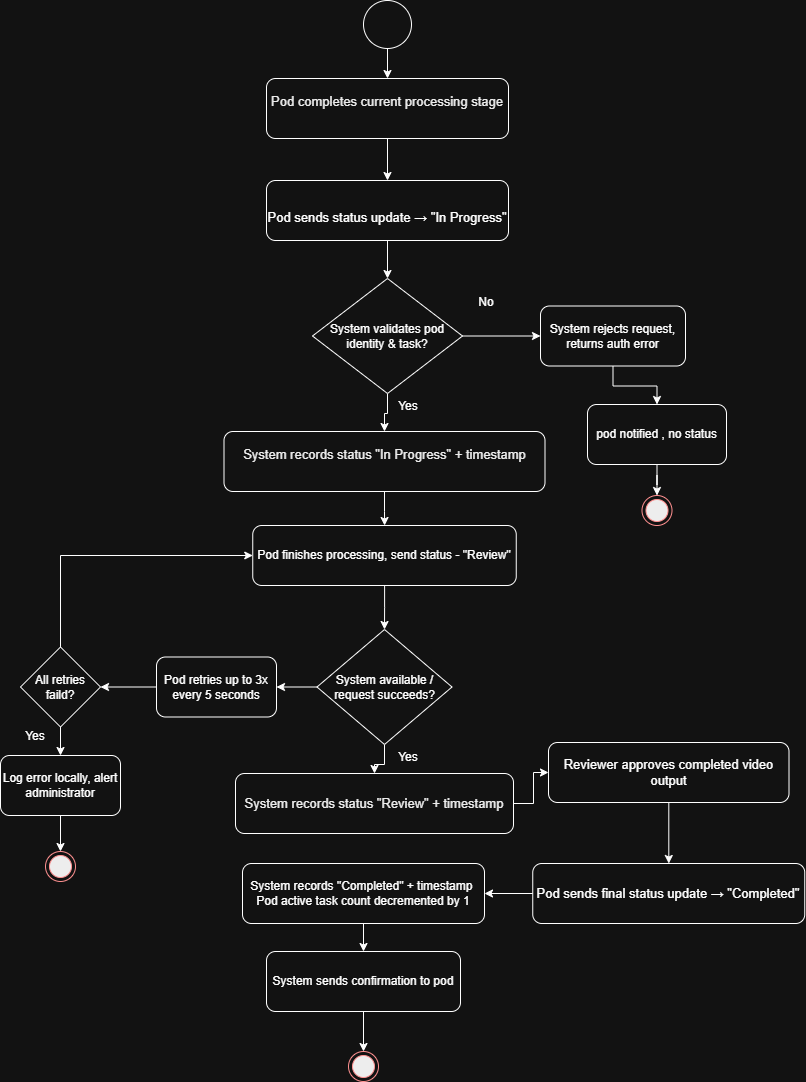

The diagram above was exported from draw.io. Its source (the exported page's mxGraphModel, read from the mxfile embedded in the PNG):
<mxGraphModel dx="1830" dy="2162" grid="0" gridSize="10" guides="1" tooltips="1" connect="1" arrows="1" fold="1" page="0" pageScale="1" pageWidth="850" pageHeight="1100" background="none" math="0" shadow="0">
  <root>
    <mxCell id="0" />
    <mxCell id="1" parent="0" />
    <mxCell id="mcphjZT-XvRsuNDxlBfv-1" parent="1" style="ellipse;html=1;shape=endState;fillColor=#000000;strokeColor=#ff0000;" value="" vertex="1">
      <mxGeometry height="30" width="30" x="-345" y="-306" as="geometry" />
    </mxCell>
    <mxCell id="mcphjZT-XvRsuNDxlBfv-2" parent="1" style="ellipse;html=1;shape=endState;fillColor=#000000;strokeColor=#ff0000;" value="" vertex="1">
      <mxGeometry height="30" width="30" x="-648" y="-506" as="geometry" />
    </mxCell>
    <mxCell id="mcphjZT-XvRsuNDxlBfv-35" edge="1" parent="1" source="mcphjZT-XvRsuNDxlBfv-3" style="edgeStyle=orthogonalEdgeStyle;rounded=0;orthogonalLoop=1;jettySize=auto;html=1;" target="mcphjZT-XvRsuNDxlBfv-6" value="">
      <mxGeometry relative="1" as="geometry" />
    </mxCell>
    <mxCell id="mcphjZT-XvRsuNDxlBfv-3" parent="1" style="ellipse;whiteSpace=wrap;html=1;aspect=fixed;" value="" vertex="1">
      <mxGeometry height="48" width="48" x="-330" y="-1357" as="geometry" />
    </mxCell>
    <mxCell id="mcphjZT-XvRsuNDxlBfv-36" edge="1" parent="1" source="mcphjZT-XvRsuNDxlBfv-6" style="edgeStyle=orthogonalEdgeStyle;rounded=0;orthogonalLoop=1;jettySize=auto;html=1;" target="mcphjZT-XvRsuNDxlBfv-7" value="">
      <mxGeometry relative="1" as="geometry" />
    </mxCell>
    <mxCell id="mcphjZT-XvRsuNDxlBfv-6" parent="1" style="rounded=1;whiteSpace=wrap;html=1;" value="&#10;&lt;span style=&quot;color: rgb(0, 0, 0); font-family: sans-serif; font-size: 13px; font-style: normal; font-variant-ligatures: normal; font-variant-caps: normal; font-weight: 400; letter-spacing: normal; orphans: 2; text-align: start; text-indent: 0px; text-transform: none; widows: 2; word-spacing: 0px; -webkit-text-stroke-width: 0px; white-space: nowrap; text-decoration-thickness: initial; text-decoration-style: initial; text-decoration-color: initial; display: inline !important; float: none;&quot;&gt;Pod completes current processing stage&lt;/span&gt;&#10;&#10;" vertex="1">
      <mxGeometry height="60" width="242" x="-427" y="-1279" as="geometry" />
    </mxCell>
    <mxCell id="mcphjZT-XvRsuNDxlBfv-37" edge="1" parent="1" source="mcphjZT-XvRsuNDxlBfv-7" style="edgeStyle=orthogonalEdgeStyle;rounded=0;orthogonalLoop=1;jettySize=auto;html=1;" target="mcphjZT-XvRsuNDxlBfv-8" value="">
      <mxGeometry relative="1" as="geometry" />
    </mxCell>
    <mxCell id="mcphjZT-XvRsuNDxlBfv-7" parent="1" style="rounded=1;whiteSpace=wrap;html=1;" value="&lt;br&gt;&lt;span style=&quot;font-family: sans-serif; font-size: 13px; text-align: start; white-space: nowrap;&quot;&gt;&lt;font style=&quot;color: light-dark(rgb(0, 0, 0), rgb(255, 255, 255));&quot;&gt;Pod sends status update → &quot;In Progress&quot;&lt;/font&gt;&lt;/span&gt;" vertex="1">
      <mxGeometry height="60" width="242" x="-427" y="-1177" as="geometry" />
    </mxCell>
    <mxCell id="mcphjZT-XvRsuNDxlBfv-38" edge="1" parent="1" source="mcphjZT-XvRsuNDxlBfv-8" style="edgeStyle=orthogonalEdgeStyle;rounded=0;orthogonalLoop=1;jettySize=auto;html=1;" target="mcphjZT-XvRsuNDxlBfv-27" value="">
      <mxGeometry relative="1" as="geometry" />
    </mxCell>
    <mxCell id="mcphjZT-XvRsuNDxlBfv-43" edge="1" parent="1" source="mcphjZT-XvRsuNDxlBfv-8" style="edgeStyle=orthogonalEdgeStyle;rounded=0;orthogonalLoop=1;jettySize=auto;html=1;" target="mcphjZT-XvRsuNDxlBfv-9" value="">
      <mxGeometry relative="1" as="geometry" />
    </mxCell>
    <mxCell id="mcphjZT-XvRsuNDxlBfv-8" parent="1" style="rhombus;whiteSpace=wrap;html=1;" value="System validates pod identity &amp;amp; task?" vertex="1">
      <mxGeometry height="115" width="150" x="-381" y="-1079" as="geometry" />
    </mxCell>
    <mxCell id="mcphjZT-XvRsuNDxlBfv-44" edge="1" parent="1" source="mcphjZT-XvRsuNDxlBfv-9" style="edgeStyle=orthogonalEdgeStyle;rounded=0;orthogonalLoop=1;jettySize=auto;html=1;" target="mcphjZT-XvRsuNDxlBfv-29" value="">
      <mxGeometry relative="1" as="geometry" />
    </mxCell>
    <mxCell id="mcphjZT-XvRsuNDxlBfv-9" parent="1" style="rounded=1;whiteSpace=wrap;html=1;" value="&#10;&lt;span style=&quot;color: rgb(0, 0, 0); font-family: sans-serif; font-size: 13px; font-style: normal; font-variant-ligatures: normal; font-variant-caps: normal; font-weight: 400; letter-spacing: normal; orphans: 2; text-align: start; text-indent: 0px; text-transform: none; widows: 2; word-spacing: 0px; -webkit-text-stroke-width: 0px; white-space: nowrap; text-decoration-thickness: initial; text-decoration-style: initial; text-decoration-color: initial; display: inline !important; float: none;&quot;&gt;System records status &quot;In Progress&quot; + timestamp&lt;/span&gt;&#10;&#10;" vertex="1">
      <mxGeometry height="60" width="321" x="-469.5" y="-926" as="geometry" />
    </mxCell>
    <mxCell id="mcphjZT-XvRsuNDxlBfv-46" edge="1" parent="1" source="mcphjZT-XvRsuNDxlBfv-10" style="edgeStyle=orthogonalEdgeStyle;rounded=0;orthogonalLoop=1;jettySize=auto;html=1;" target="mcphjZT-XvRsuNDxlBfv-19" value="">
      <mxGeometry relative="1" as="geometry" />
    </mxCell>
    <mxCell id="mcphjZT-XvRsuNDxlBfv-47" edge="1" parent="1" source="mcphjZT-XvRsuNDxlBfv-10" style="edgeStyle=orthogonalEdgeStyle;rounded=0;orthogonalLoop=1;jettySize=auto;html=1;" target="mcphjZT-XvRsuNDxlBfv-12" value="">
      <mxGeometry relative="1" as="geometry" />
    </mxCell>
    <mxCell id="mcphjZT-XvRsuNDxlBfv-10" parent="1" style="rhombus;whiteSpace=wrap;html=1;" value="System available / request succeeds?" vertex="1">
      <mxGeometry height="115" width="135" x="-376.5" y="-728" as="geometry" />
    </mxCell>
    <mxCell id="mcphjZT-XvRsuNDxlBfv-48" edge="1" parent="1" source="mcphjZT-XvRsuNDxlBfv-12" style="edgeStyle=orthogonalEdgeStyle;rounded=0;orthogonalLoop=1;jettySize=auto;html=1;" target="mcphjZT-XvRsuNDxlBfv-13" value="">
      <mxGeometry relative="1" as="geometry" />
    </mxCell>
    <mxCell id="mcphjZT-XvRsuNDxlBfv-12" parent="1" style="rounded=1;whiteSpace=wrap;html=1;" value="&lt;br&gt;&lt;span style=&quot;color: rgb(0, 0, 0); font-family: sans-serif; font-size: 13px; font-style: normal; font-variant-ligatures: normal; font-variant-caps: normal; font-weight: 400; letter-spacing: normal; orphans: 2; text-align: start; text-indent: 0px; text-transform: none; widows: 2; word-spacing: 0px; -webkit-text-stroke-width: 0px; white-space: nowrap; text-decoration-thickness: initial; text-decoration-style: initial; text-decoration-color: initial; float: none; display: inline !important;&quot;&gt;System records status &quot;Review&quot; + timestamp&lt;/span&gt;&lt;div&gt;&lt;br/&gt;&lt;/div&gt;" vertex="1">
      <mxGeometry height="60" width="278" x="-458" y="-584" as="geometry" />
    </mxCell>
    <mxCell id="mcphjZT-XvRsuNDxlBfv-49" edge="1" parent="1" source="mcphjZT-XvRsuNDxlBfv-13" style="edgeStyle=orthogonalEdgeStyle;rounded=0;orthogonalLoop=1;jettySize=auto;html=1;" target="mcphjZT-XvRsuNDxlBfv-14" value="">
      <mxGeometry relative="1" as="geometry" />
    </mxCell>
    <mxCell id="mcphjZT-XvRsuNDxlBfv-13" parent="1" style="rounded=1;whiteSpace=wrap;html=1;" value="&lt;font style=&quot;font-size: 13px;&quot;&gt;Reviewer approves completed video output&lt;/font&gt;&lt;font style=&quot;color: light-dark(rgb(0, 0, 0), rgb(255, 255, 255));&quot;&gt;&lt;/font&gt;&lt;div&gt;&lt;/div&gt;" vertex="1">
      <mxGeometry height="60" width="240.5" x="-145" y="-615" as="geometry" />
    </mxCell>
    <mxCell id="mcphjZT-XvRsuNDxlBfv-50" edge="1" parent="1" source="mcphjZT-XvRsuNDxlBfv-14" style="edgeStyle=orthogonalEdgeStyle;rounded=0;orthogonalLoop=1;jettySize=auto;html=1;" target="mcphjZT-XvRsuNDxlBfv-15" value="">
      <mxGeometry relative="1" as="geometry" />
    </mxCell>
    <mxCell id="mcphjZT-XvRsuNDxlBfv-14" parent="1" style="rounded=1;whiteSpace=wrap;html=1;" value="&lt;span style=&quot;font-family: sans-serif; font-size: 13px; text-align: start; white-space: nowrap;&quot;&gt;&lt;font style=&quot;color: light-dark(rgb(0, 0, 0), rgb(255, 255, 255));&quot;&gt;Pod sends final status update → &quot;Completed&quot;&lt;/font&gt;&lt;/span&gt;" vertex="1">
      <mxGeometry height="60" width="272" x="-160.75" y="-494" as="geometry" />
    </mxCell>
    <mxCell id="mcphjZT-XvRsuNDxlBfv-52" edge="1" parent="1" source="mcphjZT-XvRsuNDxlBfv-15" style="edgeStyle=orthogonalEdgeStyle;rounded=0;orthogonalLoop=1;jettySize=auto;html=1;" target="mcphjZT-XvRsuNDxlBfv-17" value="">
      <mxGeometry relative="1" as="geometry" />
    </mxCell>
    <mxCell id="mcphjZT-XvRsuNDxlBfv-15" parent="1" style="rounded=1;whiteSpace=wrap;html=1;" value="System records &quot;Completed&quot; + timestamp&amp;nbsp;&lt;div&gt;Pod active task count decremented by 1&lt;/div&gt;" vertex="1">
      <mxGeometry height="60" width="242" x="-451" y="-494" as="geometry" />
    </mxCell>
    <mxCell id="mcphjZT-XvRsuNDxlBfv-18" edge="1" parent="1" source="mcphjZT-XvRsuNDxlBfv-17" style="edgeStyle=orthogonalEdgeStyle;rounded=0;orthogonalLoop=1;jettySize=auto;html=1;entryX=0.5;entryY=0;entryDx=0;entryDy=0;" target="mcphjZT-XvRsuNDxlBfv-1">
      <mxGeometry relative="1" as="geometry" />
    </mxCell>
    <mxCell id="mcphjZT-XvRsuNDxlBfv-17" parent="1" style="rounded=1;whiteSpace=wrap;html=1;" value="System sends confirmation to pod" vertex="1">
      <mxGeometry height="60" width="194" x="-427" y="-406" as="geometry" />
    </mxCell>
    <mxCell id="mcphjZT-XvRsuNDxlBfv-26" edge="1" parent="1" source="mcphjZT-XvRsuNDxlBfv-19" style="edgeStyle=orthogonalEdgeStyle;rounded=0;orthogonalLoop=1;jettySize=auto;html=1;" target="mcphjZT-XvRsuNDxlBfv-20" value="">
      <mxGeometry relative="1" as="geometry" />
    </mxCell>
    <mxCell id="mcphjZT-XvRsuNDxlBfv-19" parent="1" style="rounded=1;whiteSpace=wrap;html=1;" value="Pod retries up to 3x every 5 seconds" vertex="1">
      <mxGeometry height="60" width="120" x="-537" y="-700.5" as="geometry" />
    </mxCell>
    <mxCell id="mcphjZT-XvRsuNDxlBfv-25" edge="1" parent="1" source="mcphjZT-XvRsuNDxlBfv-20" style="edgeStyle=orthogonalEdgeStyle;rounded=0;orthogonalLoop=1;jettySize=auto;html=1;" target="mcphjZT-XvRsuNDxlBfv-21" value="">
      <mxGeometry relative="1" as="geometry" />
    </mxCell>
    <mxCell id="mcphjZT-XvRsuNDxlBfv-55" edge="1" parent="1" source="mcphjZT-XvRsuNDxlBfv-20" style="edgeStyle=orthogonalEdgeStyle;rounded=0;orthogonalLoop=1;jettySize=auto;html=1;exitX=0.5;exitY=0;exitDx=0;exitDy=0;" target="mcphjZT-XvRsuNDxlBfv-29" value="">
      <mxGeometry relative="1" as="geometry">
        <Array as="points">
          <mxPoint x="-633" y="-802" />
        </Array>
        <mxPoint x="-642.0014285714286" y="-708.4285714285713" as="sourcePoint" />
        <mxPoint x="-584.93" y="-799" as="targetPoint" />
      </mxGeometry>
    </mxCell>
    <mxCell id="mcphjZT-XvRsuNDxlBfv-20" parent="1" style="rhombus;whiteSpace=wrap;html=1;" value="All retries faild?" vertex="1">
      <mxGeometry height="80" width="80" x="-673" y="-710.5" as="geometry" />
    </mxCell>
    <mxCell id="mcphjZT-XvRsuNDxlBfv-24" edge="1" parent="1" source="mcphjZT-XvRsuNDxlBfv-21" style="edgeStyle=orthogonalEdgeStyle;rounded=0;orthogonalLoop=1;jettySize=auto;html=1;" target="mcphjZT-XvRsuNDxlBfv-2" value="">
      <mxGeometry relative="1" as="geometry" />
    </mxCell>
    <mxCell id="mcphjZT-XvRsuNDxlBfv-21" parent="1" style="rounded=1;whiteSpace=wrap;html=1;" value="Log error locally, alert administrator" vertex="1">
      <mxGeometry height="60" width="120" x="-693" y="-602" as="geometry" />
    </mxCell>
    <mxCell id="mcphjZT-XvRsuNDxlBfv-39" edge="1" parent="1" source="mcphjZT-XvRsuNDxlBfv-27" style="edgeStyle=orthogonalEdgeStyle;rounded=0;orthogonalLoop=1;jettySize=auto;html=1;" target="mcphjZT-XvRsuNDxlBfv-28" value="">
      <mxGeometry relative="1" as="geometry" />
    </mxCell>
    <mxCell id="mcphjZT-XvRsuNDxlBfv-27" parent="1" style="rounded=1;whiteSpace=wrap;html=1;" value="System rejects request, returns auth error" vertex="1">
      <mxGeometry height="60" width="145" x="-153" y="-1051.5" as="geometry" />
    </mxCell>
    <mxCell id="mcphjZT-XvRsuNDxlBfv-41" edge="1" parent="1" source="mcphjZT-XvRsuNDxlBfv-28" style="edgeStyle=orthogonalEdgeStyle;rounded=0;orthogonalLoop=1;jettySize=auto;html=1;" target="mcphjZT-XvRsuNDxlBfv-30" value="">
      <mxGeometry relative="1" as="geometry" />
    </mxCell>
    <mxCell id="mcphjZT-XvRsuNDxlBfv-28" parent="1" style="rounded=1;whiteSpace=wrap;html=1;" value="pod notified , no status" vertex="1">
      <mxGeometry height="60" width="139" x="-106" y="-953" as="geometry" />
    </mxCell>
    <mxCell id="mcphjZT-XvRsuNDxlBfv-45" edge="1" parent="1" source="mcphjZT-XvRsuNDxlBfv-29" style="edgeStyle=orthogonalEdgeStyle;rounded=0;orthogonalLoop=1;jettySize=auto;html=1;" target="mcphjZT-XvRsuNDxlBfv-10" value="">
      <mxGeometry relative="1" as="geometry" />
    </mxCell>
    <mxCell id="mcphjZT-XvRsuNDxlBfv-29" parent="1" style="rounded=1;whiteSpace=wrap;html=1;" value="Pod finishes processing, send status - &quot;Review&quot;" vertex="1">
      <mxGeometry height="60" width="263.5" x="-440.75" y="-832" as="geometry" />
    </mxCell>
    <mxCell id="mcphjZT-XvRsuNDxlBfv-30" parent="1" style="ellipse;html=1;shape=endState;fillColor=#000000;strokeColor=#ff0000;" value="" vertex="1">
      <mxGeometry height="30" width="30" x="-51.5" y="-862" as="geometry" />
    </mxCell>
    <mxCell id="mcphjZT-XvRsuNDxlBfv-56" parent="1" style="text;html=1;whiteSpace=wrap;strokeColor=none;fillColor=none;align=center;verticalAlign=middle;rounded=0;" value="No" vertex="1">
      <mxGeometry height="30" width="60" x="-237" y="-1070" as="geometry" />
    </mxCell>
    <mxCell id="mcphjZT-XvRsuNDxlBfv-57" parent="1" style="text;html=1;whiteSpace=wrap;strokeColor=none;fillColor=none;align=center;verticalAlign=middle;rounded=0;" value="Yes" vertex="1">
      <mxGeometry height="30" width="60" x="-315" y="-966" as="geometry" />
    </mxCell>
    <mxCell id="mcphjZT-XvRsuNDxlBfv-58" parent="1" style="text;html=1;whiteSpace=wrap;strokeColor=none;fillColor=none;align=center;verticalAlign=middle;rounded=0;" value="Yes" vertex="1">
      <mxGeometry height="30" width="60" x="-315" y="-615" as="geometry" />
    </mxCell>
    <mxCell id="mcphjZT-XvRsuNDxlBfv-59" parent="1" style="text;html=1;whiteSpace=wrap;strokeColor=none;fillColor=none;align=center;verticalAlign=middle;rounded=0;" value="Yes" vertex="1">
      <mxGeometry height="30" width="60" x="-688" y="-636" as="geometry" />
    </mxCell>
  </root>
</mxGraphModel>